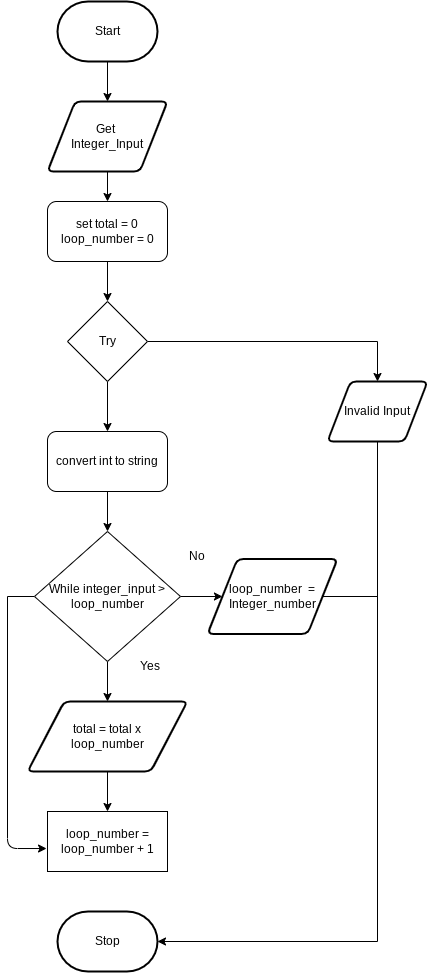

The diagram above was exported from draw.io. Its source (the exported page's mxGraphModel, read from the mxfile embedded in the PNG):
<mxGraphModel dx="699" dy="1829" grid="1" gridSize="10" guides="1" tooltips="1" connect="1" arrows="1" fold="1" page="1" pageScale="1" pageWidth="827" pageHeight="1169" math="0" shadow="0">
  <root>
    <mxCell id="0" />
    <mxCell id="1" parent="0" />
    <mxCell id="28" value="" style="edgeStyle=none;rounded=0;html=1;" parent="1" source="3" target="19" edge="1">
      <mxGeometry relative="1" as="geometry" />
    </mxCell>
    <mxCell id="3" value="Start" style="strokeWidth=2;html=1;shape=mxgraph.flowchart.terminator;whiteSpace=wrap;" parent="1" vertex="1">
      <mxGeometry x="360" y="-590" width="100" height="60" as="geometry" />
    </mxCell>
    <mxCell id="10" value="Stop" style="strokeWidth=2;html=1;shape=mxgraph.flowchart.terminator;whiteSpace=wrap;rounded=1;" parent="1" vertex="1">
      <mxGeometry x="360" y="320" width="100" height="60" as="geometry" />
    </mxCell>
    <mxCell id="16" value="" style="edgeStyle=none;html=1;" parent="1" source="11" target="13" edge="1">
      <mxGeometry relative="1" as="geometry" />
    </mxCell>
    <mxCell id="17" style="edgeStyle=none;html=1;entryX=0.5;entryY=0;entryDx=0;entryDy=0;rounded=0;" parent="1" source="11" target="12" edge="1">
      <mxGeometry relative="1" as="geometry">
        <Array as="points">
          <mxPoint x="680" y="-250" />
        </Array>
      </mxGeometry>
    </mxCell>
    <mxCell id="11" value="Try" style="rhombus;whiteSpace=wrap;html=1;" parent="1" vertex="1">
      <mxGeometry x="370" y="-290" width="80" height="80" as="geometry" />
    </mxCell>
    <mxCell id="39" style="edgeStyle=none;rounded=0;html=1;entryX=1;entryY=0.5;entryDx=0;entryDy=0;entryPerimeter=0;" parent="1" source="12" target="10" edge="1">
      <mxGeometry relative="1" as="geometry">
        <Array as="points">
          <mxPoint x="680" y="350" />
        </Array>
      </mxGeometry>
    </mxCell>
    <mxCell id="12" value="Invalid Input" style="shape=parallelogram;html=1;strokeWidth=2;perimeter=parallelogramPerimeter;whiteSpace=wrap;rounded=1;arcSize=12;size=0.23;" parent="1" vertex="1">
      <mxGeometry x="630" y="-210" width="100" height="60" as="geometry" />
    </mxCell>
    <mxCell id="35" value="" style="edgeStyle=none;rounded=0;html=1;" parent="1" source="13" target="23" edge="1">
      <mxGeometry relative="1" as="geometry" />
    </mxCell>
    <mxCell id="13" value="convert int to string" style="rounded=1;whiteSpace=wrap;html=1;" parent="1" vertex="1">
      <mxGeometry x="350" y="-160" width="120" height="60" as="geometry" />
    </mxCell>
    <mxCell id="29" value="" style="edgeStyle=none;rounded=0;html=1;" parent="1" source="19" target="22" edge="1">
      <mxGeometry relative="1" as="geometry" />
    </mxCell>
    <mxCell id="19" value="Get &lt;br&gt;Integer_Input" style="shape=parallelogram;html=1;strokeWidth=2;perimeter=parallelogramPerimeter;whiteSpace=wrap;rounded=1;arcSize=12;size=0.23;" parent="1" vertex="1">
      <mxGeometry x="350" y="-490" width="120" height="70" as="geometry" />
    </mxCell>
    <mxCell id="30" value="" style="edgeStyle=none;rounded=0;html=1;" parent="1" source="22" target="11" edge="1">
      <mxGeometry relative="1" as="geometry" />
    </mxCell>
    <mxCell id="22" value="set total = 0&lt;br&gt;loop_number = 0" style="rounded=1;whiteSpace=wrap;html=1;" parent="1" vertex="1">
      <mxGeometry x="350" y="-390" width="120" height="60" as="geometry" />
    </mxCell>
    <mxCell id="33" value="" style="edgeStyle=none;rounded=0;html=1;" parent="1" source="23" target="24" edge="1">
      <mxGeometry relative="1" as="geometry" />
    </mxCell>
    <mxCell id="45" value="" style="edgeStyle=none;rounded=0;html=1;" parent="1" source="23" target="43" edge="1">
      <mxGeometry relative="1" as="geometry" />
    </mxCell>
    <mxCell id="47" style="edgeStyle=none;html=1;entryX=-0.008;entryY=0.617;entryDx=0;entryDy=0;entryPerimeter=0;" parent="1" target="27" edge="1">
      <mxGeometry relative="1" as="geometry">
        <mxPoint x="310" y="5" as="sourcePoint" />
        <Array as="points">
          <mxPoint x="310" y="257" />
        </Array>
      </mxGeometry>
    </mxCell>
    <mxCell id="48" style="edgeStyle=none;html=1;endArrow=none;endFill=0;" parent="1" source="23" edge="1">
      <mxGeometry relative="1" as="geometry">
        <mxPoint x="310" y="5" as="targetPoint" />
      </mxGeometry>
    </mxCell>
    <mxCell id="23" value="While integer_input &amp;gt; loop_number" style="rhombus;whiteSpace=wrap;html=1;" parent="1" vertex="1">
      <mxGeometry x="337" y="-60" width="146" height="130" as="geometry" />
    </mxCell>
    <mxCell id="31" value="" style="edgeStyle=none;rounded=0;html=1;" parent="1" source="24" target="27" edge="1">
      <mxGeometry relative="1" as="geometry" />
    </mxCell>
    <mxCell id="24" value="total = total x&lt;br&gt;loop_number" style="shape=parallelogram;html=1;strokeWidth=2;perimeter=parallelogramPerimeter;whiteSpace=wrap;rounded=1;arcSize=12;size=0.23;" parent="1" vertex="1">
      <mxGeometry x="330" y="110" width="160" height="70" as="geometry" />
    </mxCell>
    <mxCell id="27" value="loop_number = loop_number + 1" style="rounded=0;whiteSpace=wrap;html=1;" parent="1" vertex="1">
      <mxGeometry x="350" y="220" width="120" height="60" as="geometry" />
    </mxCell>
    <mxCell id="38" value="Yes&lt;br&gt;" style="text;html=1;strokeColor=none;fillColor=none;align=center;verticalAlign=middle;whiteSpace=wrap;rounded=0;" parent="1" vertex="1">
      <mxGeometry x="423" y="60" width="60" height="30" as="geometry" />
    </mxCell>
    <mxCell id="40" value="No" style="text;html=1;strokeColor=none;fillColor=none;align=center;verticalAlign=middle;whiteSpace=wrap;rounded=0;" parent="1" vertex="1">
      <mxGeometry x="470" y="-50" width="60" height="30" as="geometry" />
    </mxCell>
    <mxCell id="46" style="edgeStyle=none;rounded=0;html=1;endArrow=none;endFill=0;" parent="1" source="43" edge="1">
      <mxGeometry relative="1" as="geometry">
        <mxPoint x="680" y="5" as="targetPoint" />
      </mxGeometry>
    </mxCell>
    <mxCell id="43" value="loop_number&amp;nbsp; =&lt;br&gt;Integer_number" style="shape=parallelogram;html=1;strokeWidth=2;perimeter=parallelogramPerimeter;whiteSpace=wrap;rounded=1;arcSize=12;size=0.23;" parent="1" vertex="1">
      <mxGeometry x="510" y="-32.5" width="130" height="75" as="geometry" />
    </mxCell>
  </root>
</mxGraphModel>